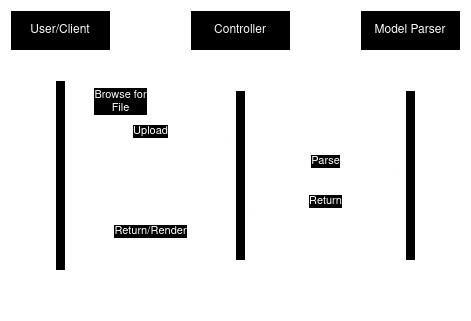

The diagram above was exported from draw.io. Its source (the exported page's mxGraphModel, read from the mxfile embedded in the PNG):
<mxGraphModel dx="915" dy="476" grid="1" gridSize="10" guides="1" tooltips="1" connect="1" arrows="1" fold="1" page="1" pageScale="1" pageWidth="850" pageHeight="1100" math="0" shadow="0">
  <root>
    <mxCell id="0" />
    <mxCell id="1" parent="0" />
    <mxCell id="aM9ryv3xv72pqoxQDRHE-1" value="&lt;div&gt;User/Client&lt;/div&gt;" style="shape=umlLifeline;perimeter=lifelinePerimeter;whiteSpace=wrap;html=1;container=0;dropTarget=0;collapsible=0;recursiveResize=0;outlineConnect=0;portConstraint=eastwest;newEdgeStyle={&quot;edgeStyle&quot;:&quot;elbowEdgeStyle&quot;,&quot;elbow&quot;:&quot;vertical&quot;,&quot;curved&quot;:0,&quot;rounded&quot;:0};" parent="1" vertex="1">
      <mxGeometry x="40" y="40" width="100" height="300" as="geometry" />
    </mxCell>
    <mxCell id="aM9ryv3xv72pqoxQDRHE-2" value="" style="html=1;points=[];perimeter=orthogonalPerimeter;outlineConnect=0;targetShapes=umlLifeline;portConstraint=eastwest;newEdgeStyle={&quot;edgeStyle&quot;:&quot;elbowEdgeStyle&quot;,&quot;elbow&quot;:&quot;vertical&quot;,&quot;curved&quot;:0,&quot;rounded&quot;:0};" parent="aM9ryv3xv72pqoxQDRHE-1" vertex="1">
      <mxGeometry x="45" y="70" width="10" height="190" as="geometry" />
    </mxCell>
    <mxCell id="h5r-IvTE8fWPYOW-sJTD-7" value="" style="endArrow=classic;html=1;rounded=0;" edge="1" parent="aM9ryv3xv72pqoxQDRHE-1" target="aM9ryv3xv72pqoxQDRHE-2">
      <mxGeometry width="50" height="50" relative="1" as="geometry">
        <mxPoint x="55" y="80" as="sourcePoint" />
        <mxPoint x="55" y="170" as="targetPoint" />
        <Array as="points">
          <mxPoint x="80" y="80" />
          <mxPoint x="80" y="100" />
        </Array>
      </mxGeometry>
    </mxCell>
    <mxCell id="h5r-IvTE8fWPYOW-sJTD-9" value="&lt;div&gt;Browse for&lt;/div&gt;&lt;div&gt;File&lt;/div&gt;" style="edgeLabel;html=1;align=center;verticalAlign=middle;resizable=0;points=[];" vertex="1" connectable="0" parent="h5r-IvTE8fWPYOW-sJTD-7">
      <mxGeometry x="0.1138" relative="1" as="geometry">
        <mxPoint x="30" y="-4" as="offset" />
      </mxGeometry>
    </mxCell>
    <mxCell id="aM9ryv3xv72pqoxQDRHE-5" value="Controller" style="shape=umlLifeline;perimeter=lifelinePerimeter;whiteSpace=wrap;html=1;container=0;dropTarget=0;collapsible=0;recursiveResize=0;outlineConnect=0;portConstraint=eastwest;newEdgeStyle={&quot;edgeStyle&quot;:&quot;elbowEdgeStyle&quot;,&quot;elbow&quot;:&quot;vertical&quot;,&quot;curved&quot;:0,&quot;rounded&quot;:0};" parent="1" vertex="1">
      <mxGeometry x="220" y="40" width="100" height="300" as="geometry" />
    </mxCell>
    <mxCell id="aM9ryv3xv72pqoxQDRHE-6" value="" style="html=1;points=[];perimeter=orthogonalPerimeter;outlineConnect=0;targetShapes=umlLifeline;portConstraint=eastwest;newEdgeStyle={&quot;edgeStyle&quot;:&quot;elbowEdgeStyle&quot;,&quot;elbow&quot;:&quot;vertical&quot;,&quot;curved&quot;:0,&quot;rounded&quot;:0};" parent="aM9ryv3xv72pqoxQDRHE-5" vertex="1">
      <mxGeometry x="45" y="80" width="10" height="170" as="geometry" />
    </mxCell>
    <mxCell id="aM9ryv3xv72pqoxQDRHE-7" value="&lt;div&gt;Parse&lt;/div&gt;" style="html=1;verticalAlign=bottom;endArrow=block;edgeStyle=elbowEdgeStyle;elbow=vertical;curved=0;rounded=0;" parent="1" source="aM9ryv3xv72pqoxQDRHE-6" target="h5r-IvTE8fWPYOW-sJTD-2" edge="1">
      <mxGeometry relative="1" as="geometry">
        <mxPoint x="280" y="200" as="sourcePoint" />
        <Array as="points">
          <mxPoint x="355" y="200" />
        </Array>
        <mxPoint x="440" y="200" as="targetPoint" />
      </mxGeometry>
    </mxCell>
    <mxCell id="aM9ryv3xv72pqoxQDRHE-8" value="Return/Render" style="html=1;verticalAlign=bottom;endArrow=open;dashed=1;endSize=8;edgeStyle=elbowEdgeStyle;elbow=vertical;curved=0;rounded=0;" parent="1" source="aM9ryv3xv72pqoxQDRHE-6" target="aM9ryv3xv72pqoxQDRHE-2" edge="1">
      <mxGeometry relative="1" as="geometry">
        <mxPoint x="195" y="205" as="targetPoint" />
        <Array as="points">
          <mxPoint x="230" y="270" />
          <mxPoint x="190" y="280" />
        </Array>
      </mxGeometry>
    </mxCell>
    <mxCell id="h5r-IvTE8fWPYOW-sJTD-1" value="Model Parser" style="shape=umlLifeline;perimeter=lifelinePerimeter;whiteSpace=wrap;html=1;container=0;dropTarget=0;collapsible=0;recursiveResize=0;outlineConnect=0;portConstraint=eastwest;newEdgeStyle={&quot;edgeStyle&quot;:&quot;elbowEdgeStyle&quot;,&quot;elbow&quot;:&quot;vertical&quot;,&quot;curved&quot;:0,&quot;rounded&quot;:0};" vertex="1" parent="1">
      <mxGeometry x="390" y="40" width="100" height="300" as="geometry" />
    </mxCell>
    <mxCell id="h5r-IvTE8fWPYOW-sJTD-2" value="" style="html=1;points=[];perimeter=orthogonalPerimeter;outlineConnect=0;targetShapes=umlLifeline;portConstraint=eastwest;newEdgeStyle={&quot;edgeStyle&quot;:&quot;elbowEdgeStyle&quot;,&quot;elbow&quot;:&quot;vertical&quot;,&quot;curved&quot;:0,&quot;rounded&quot;:0};" vertex="1" parent="h5r-IvTE8fWPYOW-sJTD-1">
      <mxGeometry x="45" y="80" width="10" height="170" as="geometry" />
    </mxCell>
    <mxCell id="h5r-IvTE8fWPYOW-sJTD-10" value="&lt;div&gt;Upload&lt;/div&gt;" style="html=1;verticalAlign=bottom;endArrow=block;edgeStyle=elbowEdgeStyle;elbow=vertical;curved=0;rounded=0;" edge="1" parent="1" source="aM9ryv3xv72pqoxQDRHE-2" target="aM9ryv3xv72pqoxQDRHE-6">
      <mxGeometry relative="1" as="geometry">
        <mxPoint x="100" y="160" as="sourcePoint" />
        <Array as="points">
          <mxPoint x="160" y="170" />
          <mxPoint x="175" y="160" />
        </Array>
        <mxPoint x="260" y="160" as="targetPoint" />
      </mxGeometry>
    </mxCell>
    <mxCell id="h5r-IvTE8fWPYOW-sJTD-11" value="&lt;div&gt;Return&lt;/div&gt;" style="html=1;verticalAlign=bottom;endArrow=open;dashed=1;endSize=8;edgeStyle=elbowEdgeStyle;elbow=vertical;curved=0;rounded=0;" edge="1" parent="1" source="h5r-IvTE8fWPYOW-sJTD-2" target="aM9ryv3xv72pqoxQDRHE-6">
      <mxGeometry relative="1" as="geometry">
        <mxPoint x="280" y="230" as="targetPoint" />
        <Array as="points">
          <mxPoint x="390" y="240" />
          <mxPoint x="350" y="230" />
        </Array>
        <mxPoint x="425" y="230" as="sourcePoint" />
      </mxGeometry>
    </mxCell>
  </root>
</mxGraphModel>